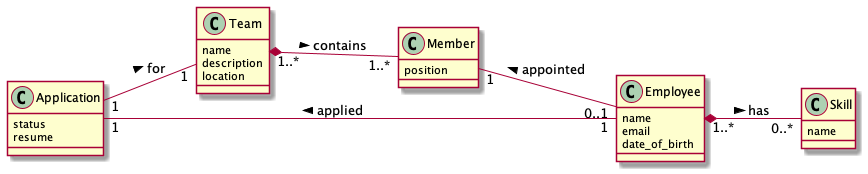

The diagram above was rendered by PlantUML. Its source (embedded in the PNG):
@startuml Domain Modelling
left to right direction

class Team {
    name
    description
    location
}

class Employee {
    name
    email
    date_of_birth
}

class Member {
    position
}

class Skill {
    name
}

class Application {
    status
    resume
}

Team "1..*" *-- "1..*" Member : contains >
Member "1" -- "0..1" Employee : appointed <
Employee "1..*" *-- "0..*" Skill : has >

Application "1" -- "1" Employee : applied <
Application "1" -- "1" Team : for >
@enduml